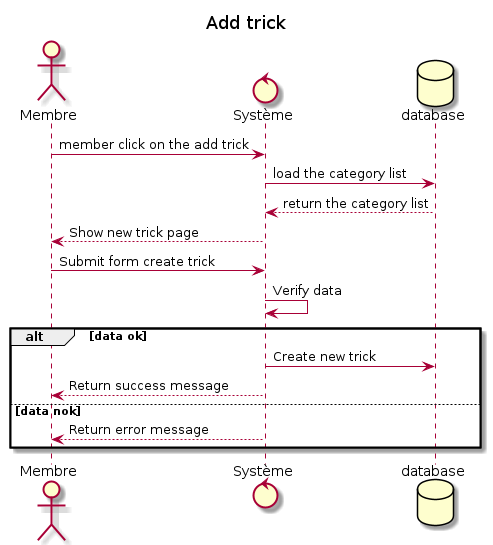

The diagram above was rendered by PlantUML. Its source (embedded in the PNG):
@startuml
title Add trick
actor Membre

control Système
database database

Membre -> Système:  member click on the add trick

    Système -> database : load the category list
    database--> Système: return the category list
    Système --> Membre: Show new trick page
    Membre->Système : Submit form create trick
    Système->Système: Verify data
        alt data ok
            Système->database: Create new trick
            Système--> Membre: Return success message
        else data nok
        Système--> Membre: Return error message
       
    end

@enduml